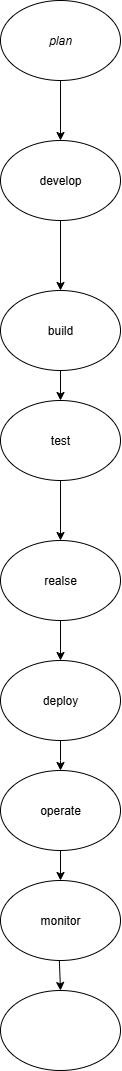

The diagram above was exported from draw.io. Its source (the exported page's mxGraphModel, read from the mxfile embedded in the PNG):
<mxGraphModel dx="1005" dy="542" grid="1" gridSize="10" guides="1" tooltips="1" connect="1" arrows="1" fold="1" page="1" pageScale="1" pageWidth="850" pageHeight="1100" math="0" shadow="0">
  <root>
    <mxCell id="0" />
    <mxCell id="1" parent="0" />
    <mxCell id="3RhO_I-KB7kGHGdwbC19-2" value="&lt;i&gt;plan&lt;/i&gt;" style="ellipse;whiteSpace=wrap;html=1;" vertex="1" parent="1">
      <mxGeometry x="365" y="10" width="120" height="80" as="geometry" />
    </mxCell>
    <mxCell id="3RhO_I-KB7kGHGdwbC19-3" value="" style="endArrow=classic;html=1;rounded=0;" edge="1" parent="1">
      <mxGeometry width="50" height="50" relative="1" as="geometry">
        <mxPoint x="425" y="90" as="sourcePoint" />
        <mxPoint x="425" y="150" as="targetPoint" />
      </mxGeometry>
    </mxCell>
    <mxCell id="3RhO_I-KB7kGHGdwbC19-4" value="develop" style="ellipse;whiteSpace=wrap;html=1;" vertex="1" parent="1">
      <mxGeometry x="365" y="150" width="120" height="80" as="geometry" />
    </mxCell>
    <mxCell id="3RhO_I-KB7kGHGdwbC19-7" value="" style="endArrow=classic;html=1;rounded=0;exitX=0.5;exitY=1;exitDx=0;exitDy=0;" edge="1" parent="1" source="3RhO_I-KB7kGHGdwbC19-4">
      <mxGeometry width="50" height="50" relative="1" as="geometry">
        <mxPoint x="400" y="280" as="sourcePoint" />
        <mxPoint x="425" y="300" as="targetPoint" />
      </mxGeometry>
    </mxCell>
    <mxCell id="3RhO_I-KB7kGHGdwbC19-8" value="build" style="ellipse;whiteSpace=wrap;html=1;" vertex="1" parent="1">
      <mxGeometry x="365" y="300" width="120" height="80" as="geometry" />
    </mxCell>
    <mxCell id="3RhO_I-KB7kGHGdwbC19-9" value="" style="endArrow=classic;html=1;rounded=0;exitX=0.5;exitY=1;exitDx=0;exitDy=0;" edge="1" parent="1" source="3RhO_I-KB7kGHGdwbC19-8">
      <mxGeometry width="50" height="50" relative="1" as="geometry">
        <mxPoint x="430" y="390" as="sourcePoint" />
        <mxPoint x="425" y="410" as="targetPoint" />
      </mxGeometry>
    </mxCell>
    <mxCell id="3RhO_I-KB7kGHGdwbC19-10" value="test" style="ellipse;whiteSpace=wrap;html=1;" vertex="1" parent="1">
      <mxGeometry x="365" y="410" width="120" height="80" as="geometry" />
    </mxCell>
    <mxCell id="3RhO_I-KB7kGHGdwbC19-11" value="" style="endArrow=classic;html=1;rounded=0;exitX=0.5;exitY=1;exitDx=0;exitDy=0;" edge="1" parent="1" source="3RhO_I-KB7kGHGdwbC19-10">
      <mxGeometry width="50" height="50" relative="1" as="geometry">
        <mxPoint x="430" y="530" as="sourcePoint" />
        <mxPoint x="425" y="550" as="targetPoint" />
        <Array as="points" />
      </mxGeometry>
    </mxCell>
    <mxCell id="3RhO_I-KB7kGHGdwbC19-12" value="realse" style="ellipse;whiteSpace=wrap;html=1;" vertex="1" parent="1">
      <mxGeometry x="365" y="550" width="120" height="80" as="geometry" />
    </mxCell>
    <mxCell id="3RhO_I-KB7kGHGdwbC19-13" value="" style="endArrow=classic;html=1;rounded=0;exitX=0.5;exitY=1;exitDx=0;exitDy=0;" edge="1" parent="1" source="3RhO_I-KB7kGHGdwbC19-12">
      <mxGeometry width="50" height="50" relative="1" as="geometry">
        <mxPoint x="430" y="680" as="sourcePoint" />
        <mxPoint x="425" y="670" as="targetPoint" />
      </mxGeometry>
    </mxCell>
    <mxCell id="3RhO_I-KB7kGHGdwbC19-14" value="deploy" style="ellipse;whiteSpace=wrap;html=1;" vertex="1" parent="1">
      <mxGeometry x="365.0000000000002" y="670" width="120" height="80" as="geometry" />
    </mxCell>
    <mxCell id="3RhO_I-KB7kGHGdwbC19-15" value="" style="endArrow=classic;html=1;rounded=0;exitX=0.5;exitY=1;exitDx=0;exitDy=0;" edge="1" parent="1" source="3RhO_I-KB7kGHGdwbC19-14">
      <mxGeometry width="50" height="50" relative="1" as="geometry">
        <mxPoint x="400" y="800" as="sourcePoint" />
        <mxPoint x="425" y="780" as="targetPoint" />
        <Array as="points">
          <mxPoint x="425" y="770" />
        </Array>
      </mxGeometry>
    </mxCell>
    <mxCell id="3RhO_I-KB7kGHGdwbC19-16" value="operate" style="ellipse;whiteSpace=wrap;html=1;" vertex="1" parent="1">
      <mxGeometry x="365.0000000000002" y="780" width="120" height="80" as="geometry" />
    </mxCell>
    <mxCell id="3RhO_I-KB7kGHGdwbC19-17" value="" style="endArrow=classic;html=1;rounded=0;exitX=0.5;exitY=1;exitDx=0;exitDy=0;" edge="1" parent="1" source="3RhO_I-KB7kGHGdwbC19-16">
      <mxGeometry width="50" height="50" relative="1" as="geometry">
        <mxPoint x="380" y="900" as="sourcePoint" />
        <mxPoint x="425" y="890" as="targetPoint" />
      </mxGeometry>
    </mxCell>
    <mxCell id="3RhO_I-KB7kGHGdwbC19-18" value="monitor" style="ellipse;whiteSpace=wrap;html=1;" vertex="1" parent="1">
      <mxGeometry x="365.0000000000002" y="890" width="120" height="80" as="geometry" />
    </mxCell>
    <mxCell id="3RhO_I-KB7kGHGdwbC19-19" value="" style="endArrow=classic;html=1;rounded=0;" edge="1" parent="1" source="3RhO_I-KB7kGHGdwbC19-18">
      <mxGeometry width="50" height="50" relative="1" as="geometry">
        <mxPoint x="420" y="880" as="sourcePoint" />
        <mxPoint x="425" y="1000" as="targetPoint" />
        <Array as="points" />
      </mxGeometry>
    </mxCell>
    <mxCell id="3RhO_I-KB7kGHGdwbC19-20" value="" style="ellipse;whiteSpace=wrap;html=1;" vertex="1" parent="1">
      <mxGeometry x="365" y="1000" width="120" height="80" as="geometry" />
    </mxCell>
  </root>
</mxGraphModel>